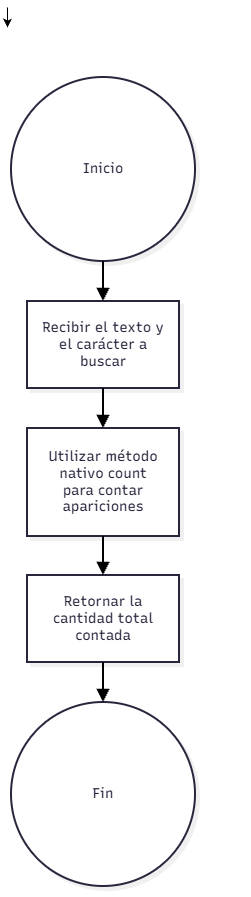

The diagram above was exported from draw.io. Its source (the exported page's mxGraphModel, read from the mxfile embedded in the PNG):
<mxGraphModel dx="3121" dy="1806" grid="1" gridSize="10" guides="1" tooltips="1" connect="1" arrows="1" fold="1" page="1" pageScale="1" pageWidth="827" pageHeight="1169" math="0" shadow="0">
  <root>
    <mxCell id="0" />
    <mxCell id="1" parent="0" />
    <mxCell id="j13JyemLdI1nWrm7GmGU-26" edge="1" parent="1" style="edgeStyle=orthogonalEdgeStyle;rounded=0;orthogonalLoop=1;jettySize=auto;html=1;exitX=0.5;exitY=1;exitDx=0;exitDy=0;entryX=0.5;entryY=0;entryDx=0;entryDy=0;">
      <mxGeometry relative="1" as="geometry">
        <mxPoint x="606" y="690.0000000000002" as="sourcePoint" />
        <mxPoint x="606" y="710.0000000000002" as="targetPoint" />
      </mxGeometry>
    </mxCell>
    <mxCell id="j13JyemLdI1nWrm7GmGU-24" edge="1" parent="1" style="edgeStyle=orthogonalEdgeStyle;rounded=0;orthogonalLoop=1;jettySize=auto;html=1;innerLoopWaypoints=1;exitX=0.5;exitY=1;exitDx=0;exitDy=0;">
      <mxGeometry relative="1" as="geometry">
        <mxPoint x="840" y="720.0000000000002" as="sourcePoint" />
        <mxPoint x="840" y="720.0000000000002" as="targetPoint" />
      </mxGeometry>
    </mxCell>
    <mxCell id="j13JyemLdI1nWrm7GmGU-27" edge="1" parent="1" style="edgeStyle=orthogonalEdgeStyle;rounded=0;orthogonalLoop=1;jettySize=auto;html=1;innerLoopWaypoints=1;exitX=0.5;exitY=1;exitDx=0;exitDy=0;">
      <mxGeometry relative="1" as="geometry">
        <mxPoint x="840" y="720.0000000000002" as="sourcePoint" />
        <mxPoint x="840" y="720.0000000000002" as="targetPoint" />
      </mxGeometry>
    </mxCell>
    <UserObject label="" mermaidData="{&#10;  &quot;data&quot;: &quot;graph TD\n    Start((Inicio)) --&gt; A[Recibir el texto y el carácter a buscar]\n    A --&gt; B[Utilizar método nativo count para contar apariciones]\n    B --&gt; C[Retornar la cantidad total contada]\n    C --&gt; End((Fin))&quot;,&#10;  &quot;config&quot;: null,&#10;  &quot;version&quot;: &quot;12&quot;&#10;}" id="8TFBEfBgrqC3S_eCgTWN-47">
      <mxCell connectable="0" parent="1" style="group;transparentBounds=1;editIcon=1;lockedGroup=0;groupPadding=10;" vertex="1">
        <mxGeometry as="geometry" />
      </mxCell>
    </UserObject>
    <UserObject label="Inicio" mermaidId="n:Start" mermaidBaseStyle="ellipse;html=1;aspect=fixed;strokeWidth=2;whiteSpace=wrap;fillColor=#ffffff;strokeColor=#28253D;fontColor=#28253D;fontFamily=Recursive;fontSize=14;shadow=1;shadowColor=#000000;shadowOffsetX=4;shadowOffsetY=4;shadowBlur=0;shadowOpacity=6;" mermaidBaseValue="Inicio" id="8TFBEfBgrqC3S_eCgTWN-48">
      <mxCell parent="8TFBEfBgrqC3S_eCgTWN-47" style="ellipse;html=1;aspect=fixed;strokeWidth=2;whiteSpace=wrap;fillColor=#ffffff;strokeColor=#28253D;fontColor=#28253D;fontFamily=Recursive;fontSize=14;shadow=1;shadowColor=#000000;shadowOffsetX=4;shadowOffsetY=4;shadowBlur=0;shadowOpacity=6;fontSource=https%3A%2F%2Ffonts.googleapis.com%2Fcss%3Ffamily%3DRecursive;" vertex="1">
        <mxGeometry height="184" width="184" x="610" y="760" as="geometry" />
      </mxCell>
    </UserObject>
    <UserObject label="Recibir el texto y el carácter a buscar" mermaidId="n:A" mermaidBaseStyle="html=1;whiteSpace=wrap;strokeWidth=2;fillColor=#ffffff;strokeColor=#28253D;fontColor=#28253D;fontFamily=Recursive;fontSize=14;shadow=1;shadowColor=#000000;shadowOffsetX=4;shadowOffsetY=4;shadowBlur=0;shadowOpacity=6;" mermaidBaseValue="Recibir el texto y el carácter a buscar" id="8TFBEfBgrqC3S_eCgTWN-49">
      <mxCell parent="8TFBEfBgrqC3S_eCgTWN-47" style="html=1;whiteSpace=wrap;strokeWidth=2;fillColor=#ffffff;strokeColor=#28253D;fontColor=#28253D;fontFamily=Recursive;fontSize=14;shadow=1;shadowColor=#000000;shadowOffsetX=4;shadowOffsetY=4;shadowBlur=0;shadowOpacity=6;labelWidth=120;fontSource=https%3A%2F%2Ffonts.googleapis.com%2Fcss%3Ffamily%3DRecursive;" vertex="1">
        <mxGeometry height="87" width="152" x="626" y="984" as="geometry" />
      </mxCell>
    </UserObject>
    <UserObject label="Utilizar método nativo count para contar apariciones" mermaidId="n:B" mermaidBaseStyle="html=1;whiteSpace=wrap;strokeWidth=2;fillColor=#ffffff;strokeColor=#28253D;fontColor=#28253D;fontFamily=Recursive;fontSize=14;shadow=1;shadowColor=#000000;shadowOffsetX=4;shadowOffsetY=4;shadowBlur=0;shadowOpacity=6;" mermaidBaseValue="Utilizar método nativo count para contar apariciones" id="8TFBEfBgrqC3S_eCgTWN-50">
      <mxCell parent="8TFBEfBgrqC3S_eCgTWN-47" style="html=1;whiteSpace=wrap;strokeWidth=2;fillColor=#ffffff;strokeColor=#28253D;fontColor=#28253D;fontFamily=Recursive;fontSize=14;shadow=1;shadowColor=#000000;shadowOffsetX=4;shadowOffsetY=4;shadowBlur=0;shadowOpacity=6;labelWidth=120;fontSource=https%3A%2F%2Ffonts.googleapis.com%2Fcss%3Ffamily%3DRecursive;" vertex="1">
        <mxGeometry height="108" width="152" x="626" y="1111" as="geometry" />
      </mxCell>
    </UserObject>
    <UserObject label="Retornar la cantidad total contada" mermaidId="n:C" mermaidBaseStyle="html=1;whiteSpace=wrap;strokeWidth=2;fillColor=#ffffff;strokeColor=#28253D;fontColor=#28253D;fontFamily=Recursive;fontSize=14;shadow=1;shadowColor=#000000;shadowOffsetX=4;shadowOffsetY=4;shadowBlur=0;shadowOpacity=6;" mermaidBaseValue="Retornar la cantidad total contada" id="8TFBEfBgrqC3S_eCgTWN-51">
      <mxCell parent="8TFBEfBgrqC3S_eCgTWN-47" style="html=1;whiteSpace=wrap;strokeWidth=2;fillColor=#ffffff;strokeColor=#28253D;fontColor=#28253D;fontFamily=Recursive;fontSize=14;shadow=1;shadowColor=#000000;shadowOffsetX=4;shadowOffsetY=4;shadowBlur=0;shadowOpacity=6;labelWidth=120;fontSource=https%3A%2F%2Ffonts.googleapis.com%2Fcss%3Ffamily%3DRecursive;" vertex="1">
        <mxGeometry height="87" width="152" x="626" y="1258" as="geometry" />
      </mxCell>
    </UserObject>
    <UserObject label="Fin" mermaidId="n:End" mermaidBaseStyle="ellipse;html=1;aspect=fixed;strokeWidth=2;whiteSpace=wrap;fillColor=#ffffff;strokeColor=#28253D;fontColor=#28253D;fontFamily=Recursive;fontSize=14;shadow=1;shadowColor=#000000;shadowOffsetX=4;shadowOffsetY=4;shadowBlur=0;shadowOpacity=6;" mermaidBaseValue="Fin" id="8TFBEfBgrqC3S_eCgTWN-52">
      <mxCell parent="8TFBEfBgrqC3S_eCgTWN-47" style="ellipse;html=1;aspect=fixed;strokeWidth=2;whiteSpace=wrap;fillColor=#ffffff;strokeColor=#28253D;fontColor=#28253D;fontFamily=Recursive;fontSize=14;shadow=1;shadowColor=#000000;shadowOffsetX=4;shadowOffsetY=4;shadowBlur=0;shadowOpacity=6;fontSource=https%3A%2F%2Ffonts.googleapis.com%2Fcss%3Ffamily%3DRecursive;" vertex="1">
        <mxGeometry height="184" width="184" x="610" y="1385" as="geometry" />
      </mxCell>
    </UserObject>
    <UserObject label="" mermaidId="e:Start-&gt;A#0" mermaidBaseStyle="edgeStyle=orthogonalEdgeStyle;rounded=1;curved=0;startArrow=none;endArrow=block;endSize=8;jumpStyle=arc;jumpSize=12;strokeColor=#000000;exitX=0.5;exitY=1;entryX=0.5;entryY=0;strokeWidth=2;targetPerimeterSpacing=4;" mermaidBaseValue="" id="8TFBEfBgrqC3S_eCgTWN-53">
      <mxCell edge="1" parent="8TFBEfBgrqC3S_eCgTWN-47" source="8TFBEfBgrqC3S_eCgTWN-48" style="edgeStyle=orthogonalEdgeStyle;rounded=1;curved=0;startArrow=none;endArrow=block;endSize=8;jumpStyle=arc;jumpSize=12;strokeColor=#000000;exitX=0.5;exitY=1;entryX=0.5;entryY=0;strokeWidth=2;targetPerimeterSpacing=4;" target="8TFBEfBgrqC3S_eCgTWN-49">
        <mxGeometry relative="1" as="geometry">
          <Array as="points" />
        </mxGeometry>
      </mxCell>
    </UserObject>
    <UserObject label="" mermaidId="e:A-&gt;B#0" mermaidBaseStyle="edgeStyle=orthogonalEdgeStyle;rounded=1;curved=0;startArrow=none;endArrow=block;endSize=8;jumpStyle=arc;jumpSize=12;strokeColor=#000000;exitX=0.5;exitY=0.99;entryX=0.5;entryY=0;strokeWidth=2;targetPerimeterSpacing=4;" mermaidBaseValue="" id="8TFBEfBgrqC3S_eCgTWN-54">
      <mxCell edge="1" parent="8TFBEfBgrqC3S_eCgTWN-47" source="8TFBEfBgrqC3S_eCgTWN-49" style="edgeStyle=orthogonalEdgeStyle;rounded=1;curved=0;startArrow=none;endArrow=block;endSize=8;jumpStyle=arc;jumpSize=12;strokeColor=#000000;exitX=0.5;exitY=0.99;entryX=0.5;entryY=0;strokeWidth=2;targetPerimeterSpacing=4;" target="8TFBEfBgrqC3S_eCgTWN-50">
        <mxGeometry relative="1" as="geometry">
          <Array as="points" />
        </mxGeometry>
      </mxCell>
    </UserObject>
    <UserObject label="" mermaidId="e:B-&gt;C#0" mermaidBaseStyle="edgeStyle=orthogonalEdgeStyle;rounded=1;curved=0;startArrow=none;endArrow=block;endSize=8;jumpStyle=arc;jumpSize=12;strokeColor=#000000;exitX=0.5;exitY=0.99;entryX=0.5;entryY=0;strokeWidth=2;targetPerimeterSpacing=4;" mermaidBaseValue="" id="8TFBEfBgrqC3S_eCgTWN-55">
      <mxCell edge="1" parent="8TFBEfBgrqC3S_eCgTWN-47" source="8TFBEfBgrqC3S_eCgTWN-50" style="edgeStyle=orthogonalEdgeStyle;rounded=1;curved=0;startArrow=none;endArrow=block;endSize=8;jumpStyle=arc;jumpSize=12;strokeColor=#000000;exitX=0.5;exitY=0.99;entryX=0.5;entryY=0;strokeWidth=2;targetPerimeterSpacing=4;" target="8TFBEfBgrqC3S_eCgTWN-51">
        <mxGeometry relative="1" as="geometry">
          <Array as="points" />
        </mxGeometry>
      </mxCell>
    </UserObject>
    <UserObject label="" mermaidId="e:C-&gt;End#0" mermaidBaseStyle="edgeStyle=orthogonalEdgeStyle;rounded=1;curved=0;startArrow=none;endArrow=block;endSize=8;jumpStyle=arc;jumpSize=12;strokeColor=#000000;exitX=0.5;exitY=1;entryX=0.5;entryY=0;strokeWidth=2;targetPerimeterSpacing=4;" mermaidBaseValue="" id="8TFBEfBgrqC3S_eCgTWN-56">
      <mxCell edge="1" parent="8TFBEfBgrqC3S_eCgTWN-47" source="8TFBEfBgrqC3S_eCgTWN-51" style="edgeStyle=orthogonalEdgeStyle;rounded=1;curved=0;startArrow=none;endArrow=block;endSize=8;jumpStyle=arc;jumpSize=12;strokeColor=#000000;exitX=0.5;exitY=1;entryX=0.5;entryY=0;strokeWidth=2;targetPerimeterSpacing=4;" target="8TFBEfBgrqC3S_eCgTWN-52">
        <mxGeometry relative="1" as="geometry">
          <Array as="points" />
        </mxGeometry>
      </mxCell>
    </UserObject>
  </root>
</mxGraphModel>